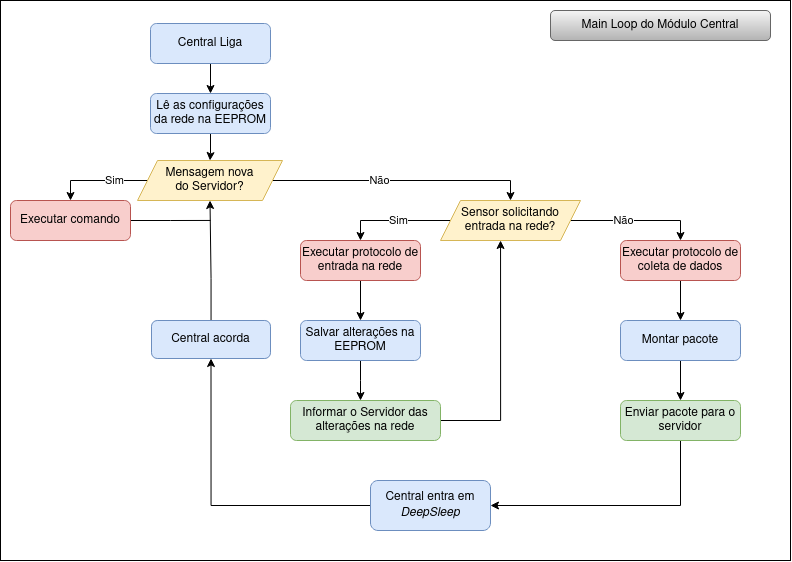

The diagram above was exported from draw.io. Its source (the exported page's mxGraphModel, read from the mxfile embedded in the PNG):
<mxGraphModel dx="1593" dy="843" grid="1" gridSize="10" guides="1" tooltips="1" connect="1" arrows="1" fold="1" page="1" pageScale="1" pageWidth="827" pageHeight="1169" math="0" shadow="0">
  <root>
    <mxCell id="WIyWlLk6GJQsqaUBKTNV-0" />
    <mxCell id="WIyWlLk6GJQsqaUBKTNV-1" parent="WIyWlLk6GJQsqaUBKTNV-0" />
    <mxCell id="-PdL6HUcCd3HRVwnTGhl-5" value="" style="rounded=0;whiteSpace=wrap;html=1;" vertex="1" parent="WIyWlLk6GJQsqaUBKTNV-1">
      <mxGeometry x="10" width="790" height="560" as="geometry" />
    </mxCell>
    <mxCell id="3TPBliiVLT5k9kqOGAwY-2" style="edgeStyle=orthogonalEdgeStyle;rounded=0;orthogonalLoop=1;jettySize=auto;html=1;exitX=0.5;exitY=1;exitDx=0;exitDy=0;entryX=0.5;entryY=0;entryDx=0;entryDy=0;" parent="WIyWlLk6GJQsqaUBKTNV-1" source="WIyWlLk6GJQsqaUBKTNV-3" target="3TPBliiVLT5k9kqOGAwY-0" edge="1">
      <mxGeometry relative="1" as="geometry" />
    </mxCell>
    <mxCell id="WIyWlLk6GJQsqaUBKTNV-3" value="&lt;div&gt;Central Liga&lt;/div&gt;" style="rounded=1;whiteSpace=wrap;html=1;fontSize=12;glass=0;strokeWidth=1;shadow=0;fillColor=#dae8fc;strokeColor=#6c8ebf;" parent="WIyWlLk6GJQsqaUBKTNV-1" vertex="1">
      <mxGeometry x="160" y="23" width="120" height="40" as="geometry" />
    </mxCell>
    <mxCell id="3TPBliiVLT5k9kqOGAwY-9" style="edgeStyle=orthogonalEdgeStyle;rounded=0;orthogonalLoop=1;jettySize=auto;html=1;entryX=0.5;entryY=0;entryDx=0;entryDy=0;" parent="WIyWlLk6GJQsqaUBKTNV-1" source="3TPBliiVLT5k9kqOGAwY-0" target="3TPBliiVLT5k9kqOGAwY-4" edge="1">
      <mxGeometry relative="1" as="geometry" />
    </mxCell>
    <mxCell id="3TPBliiVLT5k9kqOGAwY-0" value="Lê as configurações da rede na EEPROM" style="rounded=1;whiteSpace=wrap;html=1;fontSize=12;glass=0;strokeWidth=1;shadow=0;fillColor=#dae8fc;strokeColor=#6c8ebf;" parent="WIyWlLk6GJQsqaUBKTNV-1" vertex="1">
      <mxGeometry x="160" y="93" width="120" height="40" as="geometry" />
    </mxCell>
    <mxCell id="3TPBliiVLT5k9kqOGAwY-5" value="Sim" style="edgeStyle=orthogonalEdgeStyle;rounded=0;orthogonalLoop=1;jettySize=auto;html=1;entryX=0.5;entryY=0;entryDx=0;entryDy=0;exitX=0;exitY=0.5;exitDx=0;exitDy=0;" parent="WIyWlLk6GJQsqaUBKTNV-1" source="3TPBliiVLT5k9kqOGAwY-4" target="3TPBliiVLT5k9kqOGAwY-6" edge="1">
      <mxGeometry x="-0.3104" relative="1" as="geometry">
        <mxPoint x="80" y="231" as="targetPoint" />
        <mxPoint x="160" y="186" as="sourcePoint" />
        <mxPoint as="offset" />
      </mxGeometry>
    </mxCell>
    <mxCell id="3TPBliiVLT5k9kqOGAwY-21" value="Não" style="edgeStyle=orthogonalEdgeStyle;rounded=0;orthogonalLoop=1;jettySize=auto;html=1;exitX=1;exitY=0.5;exitDx=0;exitDy=0;entryX=0.5;entryY=0;entryDx=0;entryDy=0;" parent="WIyWlLk6GJQsqaUBKTNV-1" target="3TPBliiVLT5k9kqOGAwY-20" edge="1">
      <mxGeometry x="-0.1128" relative="1" as="geometry">
        <mxPoint x="274" y="185" as="sourcePoint" />
        <mxPoint x="409" y="200" as="targetPoint" />
        <Array as="points">
          <mxPoint x="274" y="180" />
          <mxPoint x="520" y="180" />
        </Array>
        <mxPoint as="offset" />
      </mxGeometry>
    </mxCell>
    <mxCell id="3TPBliiVLT5k9kqOGAwY-4" value="&lt;div&gt;Mensagem nova &lt;br&gt;&lt;/div&gt;&lt;div&gt;do Servidor?&lt;/div&gt;" style="shape=parallelogram;perimeter=parallelogramPerimeter;whiteSpace=wrap;html=1;fixedSize=1;fillColor=#fff2cc;strokeColor=#d6b656;" parent="WIyWlLk6GJQsqaUBKTNV-1" vertex="1">
      <mxGeometry x="147" y="160" width="145" height="40" as="geometry" />
    </mxCell>
    <mxCell id="-PdL6HUcCd3HRVwnTGhl-3" style="edgeStyle=orthogonalEdgeStyle;rounded=0;orthogonalLoop=1;jettySize=auto;html=1;exitX=1;exitY=0.5;exitDx=0;exitDy=0;endArrow=none;endFill=0;" edge="1" parent="WIyWlLk6GJQsqaUBKTNV-1" source="3TPBliiVLT5k9kqOGAwY-6">
      <mxGeometry relative="1" as="geometry">
        <mxPoint x="220" y="219.94736842105272" as="targetPoint" />
      </mxGeometry>
    </mxCell>
    <mxCell id="3TPBliiVLT5k9kqOGAwY-6" value="Executar comando" style="rounded=1;whiteSpace=wrap;html=1;fontSize=12;glass=0;strokeWidth=1;shadow=0;fillColor=#f8cecc;strokeColor=#b85450;" parent="WIyWlLk6GJQsqaUBKTNV-1" vertex="1">
      <mxGeometry x="20" y="200" width="120" height="40" as="geometry" />
    </mxCell>
    <mxCell id="3TPBliiVLT5k9kqOGAwY-19" style="edgeStyle=orthogonalEdgeStyle;rounded=0;orthogonalLoop=1;jettySize=auto;html=1;exitX=0.5;exitY=1;exitDx=0;exitDy=0;entryX=0.5;entryY=0;entryDx=0;entryDy=0;" parent="WIyWlLk6GJQsqaUBKTNV-1" source="3TPBliiVLT5k9kqOGAwY-17" target="3TPBliiVLT5k9kqOGAwY-18" edge="1">
      <mxGeometry relative="1" as="geometry" />
    </mxCell>
    <mxCell id="3TPBliiVLT5k9kqOGAwY-17" value="Executar protocolo de coleta de dados" style="rounded=1;whiteSpace=wrap;html=1;fontSize=12;glass=0;strokeWidth=1;shadow=0;fillColor=#f8cecc;strokeColor=#b85450;" parent="WIyWlLk6GJQsqaUBKTNV-1" vertex="1">
      <mxGeometry x="630" y="240" width="120" height="40" as="geometry" />
    </mxCell>
    <mxCell id="3TPBliiVLT5k9kqOGAwY-25" style="edgeStyle=orthogonalEdgeStyle;rounded=0;orthogonalLoop=1;jettySize=auto;html=1;entryX=0.5;entryY=0;entryDx=0;entryDy=0;" parent="WIyWlLk6GJQsqaUBKTNV-1" source="3TPBliiVLT5k9kqOGAwY-18" target="3TPBliiVLT5k9kqOGAwY-24" edge="1">
      <mxGeometry relative="1" as="geometry" />
    </mxCell>
    <mxCell id="3TPBliiVLT5k9kqOGAwY-18" value="Montar pacote" style="rounded=1;whiteSpace=wrap;html=1;fontSize=12;glass=0;strokeWidth=1;shadow=0;fillColor=#dae8fc;strokeColor=#6c8ebf;" parent="WIyWlLk6GJQsqaUBKTNV-1" vertex="1">
      <mxGeometry x="630" y="320" width="120" height="40" as="geometry" />
    </mxCell>
    <mxCell id="3TPBliiVLT5k9kqOGAwY-22" value="Não" style="edgeStyle=orthogonalEdgeStyle;rounded=0;orthogonalLoop=1;jettySize=auto;html=1;exitX=1;exitY=0.5;exitDx=0;exitDy=0;entryX=0.5;entryY=0;entryDx=0;entryDy=0;" parent="WIyWlLk6GJQsqaUBKTNV-1" source="3TPBliiVLT5k9kqOGAwY-20" target="3TPBliiVLT5k9kqOGAwY-17" edge="1">
      <mxGeometry x="-0.1837" relative="1" as="geometry">
        <Array as="points">
          <mxPoint x="690" y="220" />
        </Array>
        <mxPoint as="offset" />
      </mxGeometry>
    </mxCell>
    <mxCell id="3TPBliiVLT5k9kqOGAwY-29" value="Sim" style="edgeStyle=orthogonalEdgeStyle;rounded=0;orthogonalLoop=1;jettySize=auto;html=1;entryX=0.5;entryY=0;entryDx=0;entryDy=0;exitX=0;exitY=0.5;exitDx=0;exitDy=0;" parent="WIyWlLk6GJQsqaUBKTNV-1" source="3TPBliiVLT5k9kqOGAwY-20" target="3TPBliiVLT5k9kqOGAwY-28" edge="1">
      <mxGeometry x="-0.0476" relative="1" as="geometry">
        <Array as="points">
          <mxPoint x="370" y="220" />
        </Array>
        <mxPoint as="offset" />
      </mxGeometry>
    </mxCell>
    <mxCell id="3TPBliiVLT5k9kqOGAwY-20" value="Sensor solicitando entrada na rede?" style="shape=parallelogram;perimeter=parallelogramPerimeter;whiteSpace=wrap;html=1;fixedSize=1;fillColor=#fff2cc;strokeColor=#d6b656;" parent="WIyWlLk6GJQsqaUBKTNV-1" vertex="1">
      <mxGeometry x="450" y="200" width="140" height="40" as="geometry" />
    </mxCell>
    <mxCell id="3TPBliiVLT5k9kqOGAwY-40" style="edgeStyle=orthogonalEdgeStyle;rounded=0;orthogonalLoop=1;jettySize=auto;html=1;entryX=1;entryY=0.5;entryDx=0;entryDy=0;" parent="WIyWlLk6GJQsqaUBKTNV-1" source="3TPBliiVLT5k9kqOGAwY-24" target="3TPBliiVLT5k9kqOGAwY-39" edge="1">
      <mxGeometry relative="1" as="geometry">
        <Array as="points">
          <mxPoint x="690" y="505" />
        </Array>
      </mxGeometry>
    </mxCell>
    <mxCell id="3TPBliiVLT5k9kqOGAwY-24" value="Enviar pacote para o servidor" style="rounded=1;whiteSpace=wrap;html=1;fontSize=12;glass=0;strokeWidth=1;shadow=0;fillColor=#d5e8d4;strokeColor=#82b366;" parent="WIyWlLk6GJQsqaUBKTNV-1" vertex="1">
      <mxGeometry x="630" y="400" width="120" height="40" as="geometry" />
    </mxCell>
    <mxCell id="3TPBliiVLT5k9kqOGAwY-31" style="edgeStyle=orthogonalEdgeStyle;rounded=0;orthogonalLoop=1;jettySize=auto;html=1;entryX=0.5;entryY=0;entryDx=0;entryDy=0;" parent="WIyWlLk6GJQsqaUBKTNV-1" source="3TPBliiVLT5k9kqOGAwY-28" target="3TPBliiVLT5k9kqOGAwY-32" edge="1">
      <mxGeometry relative="1" as="geometry">
        <mxPoint x="370" y="310" as="targetPoint" />
      </mxGeometry>
    </mxCell>
    <mxCell id="3TPBliiVLT5k9kqOGAwY-28" value="Executar protocolo de entrada na rede" style="rounded=1;whiteSpace=wrap;html=1;fontSize=12;glass=0;strokeWidth=1;shadow=0;fillColor=#f8cecc;strokeColor=#b85450;" parent="WIyWlLk6GJQsqaUBKTNV-1" vertex="1">
      <mxGeometry x="310" y="240" width="120" height="40" as="geometry" />
    </mxCell>
    <mxCell id="3TPBliiVLT5k9kqOGAwY-33" style="edgeStyle=orthogonalEdgeStyle;rounded=0;orthogonalLoop=1;jettySize=auto;html=1;" parent="WIyWlLk6GJQsqaUBKTNV-1" source="3TPBliiVLT5k9kqOGAwY-32" edge="1">
      <mxGeometry relative="1" as="geometry">
        <mxPoint x="370" y="400" as="targetPoint" />
      </mxGeometry>
    </mxCell>
    <mxCell id="3TPBliiVLT5k9kqOGAwY-32" value="Salvar alterações na EEPROM" style="rounded=1;whiteSpace=wrap;html=1;fontSize=12;glass=0;strokeWidth=1;shadow=0;fillColor=#dae8fc;strokeColor=#6c8ebf;" parent="WIyWlLk6GJQsqaUBKTNV-1" vertex="1">
      <mxGeometry x="310" y="320" width="120" height="40" as="geometry" />
    </mxCell>
    <mxCell id="3TPBliiVLT5k9kqOGAwY-36" style="edgeStyle=orthogonalEdgeStyle;rounded=0;orthogonalLoop=1;jettySize=auto;html=1;entryX=0.429;entryY=1;entryDx=0;entryDy=0;entryPerimeter=0;" parent="WIyWlLk6GJQsqaUBKTNV-1" source="3TPBliiVLT5k9kqOGAwY-35" target="3TPBliiVLT5k9kqOGAwY-20" edge="1">
      <mxGeometry relative="1" as="geometry">
        <Array as="points">
          <mxPoint x="510" y="420" />
        </Array>
      </mxGeometry>
    </mxCell>
    <mxCell id="3TPBliiVLT5k9kqOGAwY-35" value="Informar o Servidor das alterações na rede" style="rounded=1;whiteSpace=wrap;html=1;fontSize=12;glass=0;strokeWidth=1;shadow=0;fillColor=#d5e8d4;strokeColor=#82b366;" parent="WIyWlLk6GJQsqaUBKTNV-1" vertex="1">
      <mxGeometry x="300" y="400" width="150" height="40" as="geometry" />
    </mxCell>
    <mxCell id="3TPBliiVLT5k9kqOGAwY-41" style="edgeStyle=orthogonalEdgeStyle;rounded=0;orthogonalLoop=1;jettySize=auto;html=1;entryX=0.5;entryY=1;entryDx=0;entryDy=0;" parent="WIyWlLk6GJQsqaUBKTNV-1" source="3TPBliiVLT5k9kqOGAwY-39" target="-PdL6HUcCd3HRVwnTGhl-0" edge="1">
      <mxGeometry relative="1" as="geometry" />
    </mxCell>
    <mxCell id="3TPBliiVLT5k9kqOGAwY-39" value="Central entra em &lt;i&gt;DeepSleep&lt;/i&gt;" style="rounded=1;whiteSpace=wrap;html=1;fontSize=12;glass=0;strokeWidth=1;shadow=0;fillColor=#dae8fc;strokeColor=#6c8ebf;" parent="WIyWlLk6GJQsqaUBKTNV-1" vertex="1">
      <mxGeometry x="380" y="480" width="120" height="50" as="geometry" />
    </mxCell>
    <mxCell id="-PdL6HUcCd3HRVwnTGhl-1" style="edgeStyle=orthogonalEdgeStyle;rounded=0;orthogonalLoop=1;jettySize=auto;html=1;entryX=0.5;entryY=1;entryDx=0;entryDy=0;" edge="1" parent="WIyWlLk6GJQsqaUBKTNV-1" source="-PdL6HUcCd3HRVwnTGhl-0" target="3TPBliiVLT5k9kqOGAwY-4">
      <mxGeometry relative="1" as="geometry">
        <Array as="points">
          <mxPoint x="220" y="278" />
        </Array>
      </mxGeometry>
    </mxCell>
    <mxCell id="-PdL6HUcCd3HRVwnTGhl-0" value="Central acorda" style="rounded=1;whiteSpace=wrap;html=1;fontSize=12;glass=0;strokeWidth=1;shadow=0;fillColor=#dae8fc;strokeColor=#6c8ebf;" vertex="1" parent="WIyWlLk6GJQsqaUBKTNV-1">
      <mxGeometry x="161" y="320" width="119" height="38" as="geometry" />
    </mxCell>
    <mxCell id="-PdL6HUcCd3HRVwnTGhl-6" value="Main Loop do Módulo Central" style="rounded=1;whiteSpace=wrap;html=1;fillColor=#f5f5f5;gradientColor=#b3b3b3;strokeColor=#666666;" vertex="1" parent="WIyWlLk6GJQsqaUBKTNV-1">
      <mxGeometry x="560" y="10" width="220" height="30" as="geometry" />
    </mxCell>
  </root>
</mxGraphModel>